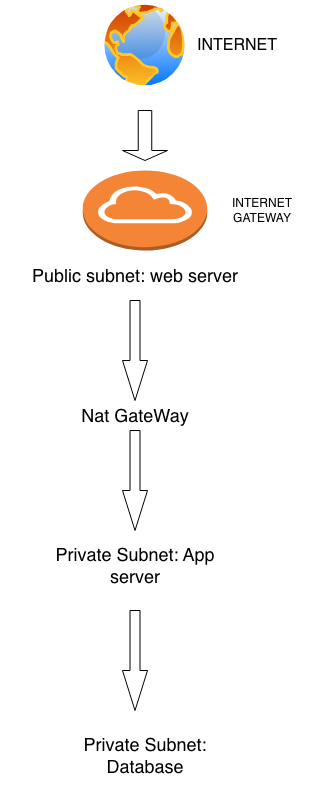

The diagram above was exported from draw.io. Its source (the exported page's mxGraphModel, read from the mxfile embedded in the PNG):
<mxGraphModel dx="1170" dy="1160" grid="1" gridSize="10" guides="1" tooltips="1" connect="1" arrows="1" fold="1" page="1" pageScale="1" pageWidth="827" pageHeight="1169" math="0" shadow="0">
  <root>
    <mxCell id="0" />
    <mxCell id="1" parent="0" />
    <mxCell id="1i_5hSSd5srvguiwzLgW-8" parent="1" style="image;aspect=fixed;perimeter=ellipsePerimeter;html=1;align=center;shadow=0;dashed=0;spacingTop=3;image=img/lib/active_directory/internet_globe.svg;points=[[0.5,0,0],[0.5,1,0],[0,0.5,0],[1,0.501,0],[0.842,0.133,0],[0.865,0.845,0],[0.135,0.845,0],[0.148,0.143,0]];labelPerimeter=1;" value="" vertex="1">
      <mxGeometry height="90" width="90" x="337.5" y="30" as="geometry" />
    </mxCell>
    <mxCell id="1i_5hSSd5srvguiwzLgW-9" parent="1" style="shape=singleArrow;direction=south;whiteSpace=wrap;html=1;" value="" vertex="1">
      <mxGeometry height="50" width="45" x="360" y="140" as="geometry" />
    </mxCell>
    <mxCell id="1i_5hSSd5srvguiwzLgW-16" parent="1" style="html=1;shadow=0;dashed=0;align=center;verticalAlign=middle;shape=mxgraph.arrows2.arrow;dy=0.6;dx=40;direction=south;notch=0;" value="" vertex="1">
      <mxGeometry height="100" width="25" x="360" y="330" as="geometry" />
    </mxCell>
    <mxCell id="1i_5hSSd5srvguiwzLgW-18" parent="1" style="text;html=1;whiteSpace=wrap;strokeColor=none;fillColor=none;align=center;verticalAlign=middle;rounded=0;" value="&lt;font style=&quot;font-size: 18px;&quot;&gt;Nat GateWay&lt;/font&gt;" vertex="1">
      <mxGeometry height="70" width="150" x="297.5" y="410" as="geometry" />
    </mxCell>
    <mxCell id="1i_5hSSd5srvguiwzLgW-20" parent="1" style="html=1;shadow=0;dashed=0;align=center;verticalAlign=middle;shape=mxgraph.arrows2.arrow;dy=0.6;dx=40;direction=south;notch=0;" value="" vertex="1">
      <mxGeometry height="100" width="25" x="360" y="460" as="geometry" />
    </mxCell>
    <mxCell id="1i_5hSSd5srvguiwzLgW-21" parent="1" style="text;html=1;whiteSpace=wrap;strokeColor=none;fillColor=none;align=center;verticalAlign=middle;rounded=0;" value="&lt;font style=&quot;font-size: 18px;&quot;&gt;Private Subnet: App server&lt;/font&gt;" vertex="1">
      <mxGeometry height="70" width="180" x="282.5" y="560" as="geometry" />
    </mxCell>
    <mxCell id="1i_5hSSd5srvguiwzLgW-23" parent="1" style="html=1;shadow=0;dashed=0;align=center;verticalAlign=middle;shape=mxgraph.arrows2.arrow;dy=0.6;dx=40;direction=south;notch=0;" value="" vertex="1">
      <mxGeometry height="100" width="25" x="360" y="640" as="geometry" />
    </mxCell>
    <mxCell id="1i_5hSSd5srvguiwzLgW-24" parent="1" style="text;html=1;whiteSpace=wrap;strokeColor=none;fillColor=none;align=center;verticalAlign=middle;rounded=0;" value="&lt;font style=&quot;font-size: 18px;&quot;&gt;Private Subnet: Database&lt;/font&gt;" vertex="1">
      <mxGeometry height="70" width="170" x="297.5" y="750" as="geometry" />
    </mxCell>
    <mxCell id="1i_5hSSd5srvguiwzLgW-28" parent="1" style="text;html=1;whiteSpace=wrap;strokeColor=none;fillColor=none;align=center;verticalAlign=middle;rounded=0;" value="&lt;font style=&quot;font-size: 18px;&quot;&gt;Public subnet: web server&lt;/font&gt;" vertex="1">
      <mxGeometry height="30" width="270" x="237.5" y="290" as="geometry" />
    </mxCell>
    <mxCell id="1i_5hSSd5srvguiwzLgW-30" parent="1" style="outlineConnect=0;dashed=0;verticalLabelPosition=bottom;verticalAlign=top;align=center;html=1;shape=mxgraph.aws3.internet_gateway;fillColor=#F58536;gradientColor=none;labelPerimeter=1;" value="" vertex="1">
      <mxGeometry height="80" width="124.5" x="320.25" y="200" as="geometry" />
    </mxCell>
    <mxCell id="1i_5hSSd5srvguiwzLgW-31" parent="1" style="text;html=1;whiteSpace=wrap;strokeColor=none;fillColor=none;align=center;verticalAlign=middle;rounded=0;" value="INTERNET GATEWAY" vertex="1">
      <mxGeometry height="50" width="110" x="444.75" y="215" as="geometry" />
    </mxCell>
    <mxCell id="1i_5hSSd5srvguiwzLgW-32" parent="1" style="text;html=1;whiteSpace=wrap;strokeColor=none;fillColor=none;align=center;verticalAlign=middle;rounded=0;" value="&lt;font size=&quot;3&quot;&gt;INTERNET&lt;/font&gt;" vertex="1">
      <mxGeometry height="30" width="60" x="444.75" y="60" as="geometry" />
    </mxCell>
  </root>
</mxGraphModel>